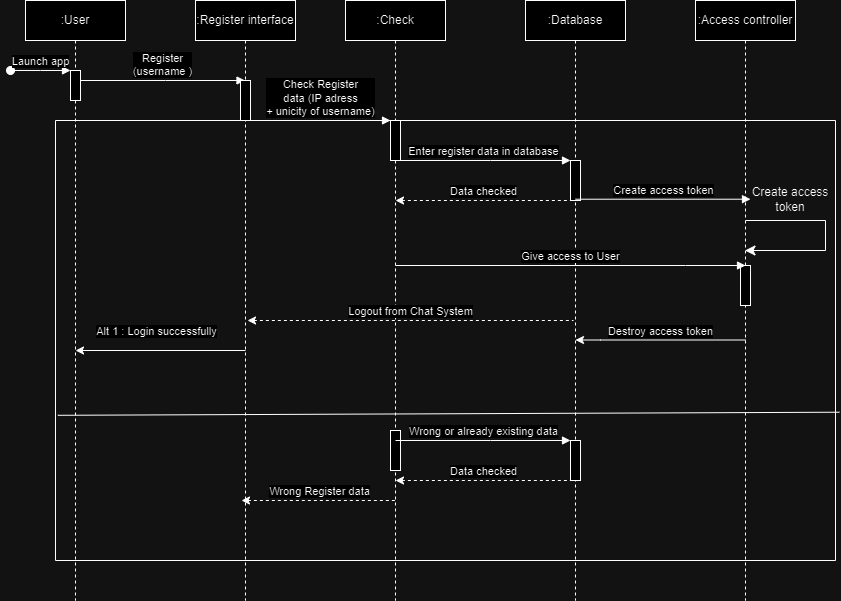

The diagram above was exported from draw.io. Its source (the exported page's mxGraphModel, read from the mxfile embedded in the PNG):
<mxGraphModel dx="1274" dy="648" grid="1" gridSize="10" guides="1" tooltips="1" connect="1" arrows="1" fold="1" page="1" pageScale="1" pageWidth="850" pageHeight="1100" math="0" shadow="0">
  <root>
    <mxCell id="0" />
    <mxCell id="1" parent="0" />
    <mxCell id="aM9ryv3xv72pqoxQDRHE-1" value=":User" style="shape=umlLifeline;perimeter=lifelinePerimeter;whiteSpace=wrap;html=1;container=0;dropTarget=0;collapsible=0;recursiveResize=0;outlineConnect=0;portConstraint=eastwest;newEdgeStyle={&quot;edgeStyle&quot;:&quot;elbowEdgeStyle&quot;,&quot;elbow&quot;:&quot;vertical&quot;,&quot;curved&quot;:0,&quot;rounded&quot;:0};" parent="1" vertex="1">
      <mxGeometry x="40" y="40" width="100" height="600" as="geometry" />
    </mxCell>
    <mxCell id="aM9ryv3xv72pqoxQDRHE-2" value="" style="html=1;points=[];perimeter=orthogonalPerimeter;outlineConnect=0;targetShapes=umlLifeline;portConstraint=eastwest;newEdgeStyle={&quot;edgeStyle&quot;:&quot;elbowEdgeStyle&quot;,&quot;elbow&quot;:&quot;vertical&quot;,&quot;curved&quot;:0,&quot;rounded&quot;:0};" parent="aM9ryv3xv72pqoxQDRHE-1" vertex="1">
      <mxGeometry x="45" y="70" width="10" height="30" as="geometry" />
    </mxCell>
    <mxCell id="aM9ryv3xv72pqoxQDRHE-3" value="Launch app" style="html=1;verticalAlign=bottom;startArrow=oval;endArrow=block;startSize=8;edgeStyle=elbowEdgeStyle;elbow=vertical;curved=0;rounded=0;" parent="aM9ryv3xv72pqoxQDRHE-1" target="aM9ryv3xv72pqoxQDRHE-2" edge="1">
      <mxGeometry relative="1" as="geometry">
        <mxPoint x="-15" y="70" as="sourcePoint" />
      </mxGeometry>
    </mxCell>
    <mxCell id="aM9ryv3xv72pqoxQDRHE-5" value=":Check" style="shape=umlLifeline;perimeter=lifelinePerimeter;whiteSpace=wrap;html=1;container=0;dropTarget=0;collapsible=0;recursiveResize=0;outlineConnect=0;portConstraint=eastwest;newEdgeStyle={&quot;edgeStyle&quot;:&quot;elbowEdgeStyle&quot;,&quot;elbow&quot;:&quot;vertical&quot;,&quot;curved&quot;:0,&quot;rounded&quot;:0};" parent="1" vertex="1">
      <mxGeometry x="360" y="40" width="100" height="600" as="geometry" />
    </mxCell>
    <mxCell id="aM9ryv3xv72pqoxQDRHE-6" value="" style="html=1;points=[];perimeter=orthogonalPerimeter;outlineConnect=0;targetShapes=umlLifeline;portConstraint=eastwest;newEdgeStyle={&quot;edgeStyle&quot;:&quot;elbowEdgeStyle&quot;,&quot;elbow&quot;:&quot;vertical&quot;,&quot;curved&quot;:0,&quot;rounded&quot;:0};" parent="aM9ryv3xv72pqoxQDRHE-5" vertex="1">
      <mxGeometry x="45" y="120" width="10" height="40" as="geometry" />
    </mxCell>
    <mxCell id="aM9ryv3xv72pqoxQDRHE-7" value="Register&lt;br&gt;(username )" style="html=1;verticalAlign=bottom;endArrow=block;edgeStyle=elbowEdgeStyle;elbow=vertical;curved=0;rounded=0;" parent="1" source="aM9ryv3xv72pqoxQDRHE-2" target="RFsbDkF1ej3Ww4aNyDhV-4" edge="1">
      <mxGeometry relative="1" as="geometry">
        <mxPoint x="195" y="130" as="sourcePoint" />
        <Array as="points">
          <mxPoint x="180" y="120" />
        </Array>
        <mxPoint x="190" y="120" as="targetPoint" />
      </mxGeometry>
    </mxCell>
    <mxCell id="RFsbDkF1ej3Ww4aNyDhV-2" value=":Database" style="shape=umlLifeline;perimeter=lifelinePerimeter;whiteSpace=wrap;html=1;container=0;dropTarget=0;collapsible=0;recursiveResize=0;outlineConnect=0;portConstraint=eastwest;newEdgeStyle={&quot;edgeStyle&quot;:&quot;elbowEdgeStyle&quot;,&quot;elbow&quot;:&quot;vertical&quot;,&quot;curved&quot;:0,&quot;rounded&quot;:0};" parent="1" vertex="1">
      <mxGeometry x="540" y="40" width="100" height="600" as="geometry" />
    </mxCell>
    <mxCell id="RFsbDkF1ej3Ww4aNyDhV-3" value="" style="html=1;points=[];perimeter=orthogonalPerimeter;outlineConnect=0;targetShapes=umlLifeline;portConstraint=eastwest;newEdgeStyle={&quot;edgeStyle&quot;:&quot;elbowEdgeStyle&quot;,&quot;elbow&quot;:&quot;vertical&quot;,&quot;curved&quot;:0,&quot;rounded&quot;:0};" parent="RFsbDkF1ej3Ww4aNyDhV-2" vertex="1">
      <mxGeometry x="45" y="160" width="10" height="40" as="geometry" />
    </mxCell>
    <mxCell id="RFsbDkF1ej3Ww4aNyDhV-4" value=":Register interface" style="shape=umlLifeline;perimeter=lifelinePerimeter;whiteSpace=wrap;html=1;container=0;dropTarget=0;collapsible=0;recursiveResize=0;outlineConnect=0;portConstraint=eastwest;newEdgeStyle={&quot;edgeStyle&quot;:&quot;elbowEdgeStyle&quot;,&quot;elbow&quot;:&quot;vertical&quot;,&quot;curved&quot;:0,&quot;rounded&quot;:0};" parent="1" vertex="1">
      <mxGeometry x="210" y="40" width="100" height="600" as="geometry" />
    </mxCell>
    <mxCell id="RFsbDkF1ej3Ww4aNyDhV-5" value="" style="html=1;points=[];perimeter=orthogonalPerimeter;outlineConnect=0;targetShapes=umlLifeline;portConstraint=eastwest;newEdgeStyle={&quot;edgeStyle&quot;:&quot;elbowEdgeStyle&quot;,&quot;elbow&quot;:&quot;vertical&quot;,&quot;curved&quot;:0,&quot;rounded&quot;:0};" parent="RFsbDkF1ej3Ww4aNyDhV-4" vertex="1">
      <mxGeometry x="45" y="80" width="10" height="40" as="geometry" />
    </mxCell>
    <mxCell id="MWURPv5LMk1wckFEdMCO-1" value=":Access controller" style="shape=umlLifeline;perimeter=lifelinePerimeter;whiteSpace=wrap;html=1;container=0;dropTarget=0;collapsible=0;recursiveResize=0;outlineConnect=0;portConstraint=eastwest;newEdgeStyle={&quot;edgeStyle&quot;:&quot;elbowEdgeStyle&quot;,&quot;elbow&quot;:&quot;vertical&quot;,&quot;curved&quot;:0,&quot;rounded&quot;:0};" parent="1" vertex="1">
      <mxGeometry x="710" y="40" width="100" height="600" as="geometry" />
    </mxCell>
    <mxCell id="MWURPv5LMk1wckFEdMCO-2" value="" style="html=1;points=[];perimeter=orthogonalPerimeter;outlineConnect=0;targetShapes=umlLifeline;portConstraint=eastwest;newEdgeStyle={&quot;edgeStyle&quot;:&quot;elbowEdgeStyle&quot;,&quot;elbow&quot;:&quot;vertical&quot;,&quot;curved&quot;:0,&quot;rounded&quot;:0};" parent="MWURPv5LMk1wckFEdMCO-1" vertex="1">
      <mxGeometry x="45" y="265" width="10" height="40" as="geometry" />
    </mxCell>
    <mxCell id="E0RdiFB_1Y4ZiNwUJIpq-2" value="Check Register &lt;br&gt;data (IP adress &lt;br&gt;+ unicity of username)" style="html=1;verticalAlign=bottom;endArrow=block;edgeStyle=elbowEdgeStyle;elbow=vertical;curved=0;rounded=0;" parent="1" source="RFsbDkF1ej3Ww4aNyDhV-5" target="aM9ryv3xv72pqoxQDRHE-6" edge="1">
      <mxGeometry relative="1" as="geometry">
        <mxPoint x="270" y="160" as="sourcePoint" />
        <Array as="points">
          <mxPoint x="345" y="160" />
        </Array>
        <mxPoint x="400" y="160" as="targetPoint" />
        <mxPoint as="offset" />
      </mxGeometry>
    </mxCell>
    <mxCell id="E0RdiFB_1Y4ZiNwUJIpq-3" value="Enter register data in database" style="html=1;verticalAlign=bottom;endArrow=block;edgeStyle=elbowEdgeStyle;elbow=vertical;curved=0;rounded=0;" parent="1" source="aM9ryv3xv72pqoxQDRHE-5" edge="1">
      <mxGeometry x="0.0028" relative="1" as="geometry">
        <mxPoint x="420" y="200" as="sourcePoint" />
        <Array as="points">
          <mxPoint x="505" y="200" />
        </Array>
        <mxPoint x="585" y="200" as="targetPoint" />
        <mxPoint as="offset" />
      </mxGeometry>
    </mxCell>
    <mxCell id="E0RdiFB_1Y4ZiNwUJIpq-8" value="Data checked" style="html=1;verticalAlign=bottom;endArrow=none;edgeStyle=elbowEdgeStyle;elbow=vertical;curved=0;rounded=0;endFill=0;startArrow=classic;startFill=1;dashed=1;" parent="1" edge="1">
      <mxGeometry relative="1" as="geometry">
        <mxPoint x="410" y="240" as="sourcePoint" />
        <Array as="points">
          <mxPoint x="505" y="240" />
        </Array>
        <mxPoint x="585" y="240" as="targetPoint" />
      </mxGeometry>
    </mxCell>
    <mxCell id="E0RdiFB_1Y4ZiNwUJIpq-17" value="" style="group" parent="1" connectable="0" vertex="1">
      <mxGeometry x="790" y="230" width="60" height="60" as="geometry" />
    </mxCell>
    <UserObject label="" tooltip="" id="E0RdiFB_1Y4ZiNwUJIpq-12">
      <mxCell style="edgeStyle=segmentEdgeStyle;endArrow=classic;html=1;curved=0;rounded=0;endSize=8;startSize=8;" parent="E0RdiFB_1Y4ZiNwUJIpq-17" target="MWURPv5LMk1wckFEdMCO-1" edge="1">
        <mxGeometry width="50" height="50" relative="1" as="geometry">
          <mxPoint x="-30" y="30" as="sourcePoint" />
          <mxPoint x="40" y="78" as="targetPoint" />
          <Array as="points">
            <mxPoint x="50" y="30" />
            <mxPoint x="50" y="60" />
          </Array>
        </mxGeometry>
      </mxCell>
    </UserObject>
    <mxCell id="E0RdiFB_1Y4ZiNwUJIpq-15" value="Create access token " style="text;html=1;strokeColor=none;fillColor=none;align=center;verticalAlign=middle;whiteSpace=wrap;rounded=0;" parent="1" vertex="1">
      <mxGeometry x="760" y="230" width="90" height="18" as="geometry" />
    </mxCell>
    <mxCell id="E0RdiFB_1Y4ZiNwUJIpq-23" value="Create access token" style="html=1;verticalAlign=bottom;endArrow=block;edgeStyle=elbowEdgeStyle;elbow=vertical;curved=0;rounded=0;" parent="1" edge="1">
      <mxGeometry relative="1" as="geometry">
        <mxPoint x="590" y="238.71" as="sourcePoint" />
        <Array as="points">
          <mxPoint x="685" y="238.71" />
        </Array>
        <mxPoint x="765" y="239" as="targetPoint" />
      </mxGeometry>
    </mxCell>
    <mxCell id="idrIEfyvzIPaQlEzH189-1" value="" style="swimlane;startSize=0;" parent="1" vertex="1">
      <mxGeometry x="70" y="160" width="780" height="440" as="geometry" />
    </mxCell>
    <mxCell id="E0RdiFB_1Y4ZiNwUJIpq-4" value="Give access to User" style="html=1;verticalAlign=bottom;endArrow=block;edgeStyle=elbowEdgeStyle;elbow=vertical;curved=0;rounded=0;" parent="idrIEfyvzIPaQlEzH189-1" edge="1">
      <mxGeometry relative="1" as="geometry">
        <mxPoint x="340" y="145" as="sourcePoint" />
        <Array as="points">
          <mxPoint x="630" y="145" />
          <mxPoint x="425" y="65" />
        </Array>
        <mxPoint x="690" y="145" as="targetPoint" />
      </mxGeometry>
    </mxCell>
    <mxCell id="E0RdiFB_1Y4ZiNwUJIpq-20" value="Destroy access token" style="html=1;verticalAlign=bottom;endArrow=none;edgeStyle=elbowEdgeStyle;elbow=vertical;curved=0;rounded=0;endFill=0;startArrow=classic;startFill=1;" parent="idrIEfyvzIPaQlEzH189-1" edge="1">
      <mxGeometry relative="1" as="geometry">
        <mxPoint x="520" y="219.5" as="sourcePoint" />
        <Array as="points">
          <mxPoint x="545" y="219.5" />
          <mxPoint x="610" y="259.5" />
        </Array>
        <mxPoint x="690" y="219.5" as="targetPoint" />
      </mxGeometry>
    </mxCell>
    <mxCell id="E0RdiFB_1Y4ZiNwUJIpq-19" value="Logout from Chat System" style="html=1;verticalAlign=bottom;endArrow=none;edgeStyle=elbowEdgeStyle;elbow=vertical;curved=0;rounded=0;endFill=0;startArrow=classic;startFill=1;dashed=1;" parent="idrIEfyvzIPaQlEzH189-1" edge="1">
      <mxGeometry relative="1" as="geometry">
        <mxPoint x="192" y="200" as="sourcePoint" />
        <Array as="points">
          <mxPoint x="438" y="200" />
        </Array>
        <mxPoint x="518" y="200" as="targetPoint" />
      </mxGeometry>
    </mxCell>
    <mxCell id="E0RdiFB_1Y4ZiNwUJIpq-21" value="Alt 1 : Login successfully" style="html=1;verticalAlign=bottom;endArrow=none;edgeStyle=elbowEdgeStyle;elbow=vertical;curved=0;rounded=0;endFill=0;startArrow=classic;startFill=1;" parent="idrIEfyvzIPaQlEzH189-1" edge="1">
      <mxGeometry x="-0.0529" y="10" relative="1" as="geometry">
        <mxPoint x="20" y="230" as="sourcePoint" />
        <Array as="points">
          <mxPoint x="55.5" y="230" />
          <mxPoint x="120.5" y="270" />
        </Array>
        <mxPoint x="190" y="230" as="targetPoint" />
        <mxPoint as="offset" />
      </mxGeometry>
    </mxCell>
    <mxCell id="idrIEfyvzIPaQlEzH189-3" value="" style="html=1;points=[];perimeter=orthogonalPerimeter;outlineConnect=0;targetShapes=umlLifeline;portConstraint=eastwest;newEdgeStyle={&quot;edgeStyle&quot;:&quot;elbowEdgeStyle&quot;,&quot;elbow&quot;:&quot;vertical&quot;,&quot;curved&quot;:0,&quot;rounded&quot;:0};" parent="idrIEfyvzIPaQlEzH189-1" vertex="1">
      <mxGeometry x="335" y="310" width="10" height="40" as="geometry" />
    </mxCell>
    <mxCell id="idrIEfyvzIPaQlEzH189-6" value="" style="html=1;points=[];perimeter=orthogonalPerimeter;outlineConnect=0;targetShapes=umlLifeline;portConstraint=eastwest;newEdgeStyle={&quot;edgeStyle&quot;:&quot;elbowEdgeStyle&quot;,&quot;elbow&quot;:&quot;vertical&quot;,&quot;curved&quot;:0,&quot;rounded&quot;:0};" parent="idrIEfyvzIPaQlEzH189-1" vertex="1">
      <mxGeometry x="515" y="320" width="10" height="40" as="geometry" />
    </mxCell>
    <mxCell id="idrIEfyvzIPaQlEzH189-4" value="Wrong or already existing data" style="html=1;verticalAlign=bottom;endArrow=block;edgeStyle=elbowEdgeStyle;elbow=vertical;curved=0;rounded=0;" parent="idrIEfyvzIPaQlEzH189-1" target="idrIEfyvzIPaQlEzH189-6" edge="1">
      <mxGeometry x="0.0028" relative="1" as="geometry">
        <mxPoint x="340" y="320" as="sourcePoint" />
        <Array as="points">
          <mxPoint x="435" y="320" />
        </Array>
        <mxPoint x="490" y="320" as="targetPoint" />
        <mxPoint as="offset" />
      </mxGeometry>
    </mxCell>
    <mxCell id="idrIEfyvzIPaQlEzH189-5" value="Data checked" style="html=1;verticalAlign=bottom;endArrow=none;edgeStyle=elbowEdgeStyle;elbow=vertical;curved=0;rounded=0;endFill=0;startArrow=classic;startFill=1;dashed=1;" parent="idrIEfyvzIPaQlEzH189-1" edge="1">
      <mxGeometry relative="1" as="geometry">
        <mxPoint x="340" y="360" as="sourcePoint" />
        <Array as="points">
          <mxPoint x="435" y="360" />
        </Array>
        <mxPoint x="515" y="360" as="targetPoint" />
      </mxGeometry>
    </mxCell>
    <mxCell id="E0RdiFB_1Y4ZiNwUJIpq-9" value="Wrong Register data" style="html=1;verticalAlign=bottom;endArrow=none;edgeStyle=elbowEdgeStyle;elbow=vertical;curved=0;rounded=0;endFill=0;startArrow=classic;startFill=1;dashed=1;" parent="idrIEfyvzIPaQlEzH189-1" edge="1">
      <mxGeometry relative="1" as="geometry">
        <mxPoint x="186" y="380" as="sourcePoint" />
        <Array as="points">
          <mxPoint x="251.5" y="380" />
        </Array>
        <mxPoint x="341" y="380" as="targetPoint" />
      </mxGeometry>
    </mxCell>
    <mxCell id="idrIEfyvzIPaQlEzH189-2" value="" style="endArrow=none;html=1;rounded=0;exitX=0.003;exitY=0.67;exitDx=0;exitDy=0;exitPerimeter=0;entryX=1.005;entryY=0.663;entryDx=0;entryDy=0;entryPerimeter=0;" parent="1" source="idrIEfyvzIPaQlEzH189-1" target="idrIEfyvzIPaQlEzH189-1" edge="1">
      <mxGeometry width="50" height="50" relative="1" as="geometry">
        <mxPoint x="550" y="370" as="sourcePoint" />
        <mxPoint x="600" y="320" as="targetPoint" />
      </mxGeometry>
    </mxCell>
  </root>
</mxGraphModel>